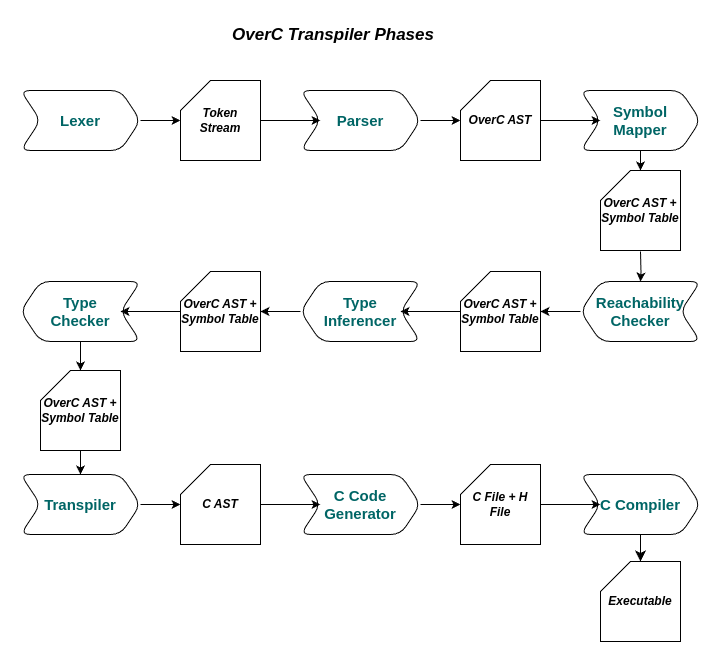

The diagram above was exported from draw.io. Its source (the exported page's mxGraphModel, read from the mxfile embedded in the PNG):
<mxGraphModel dx="2068" dy="825" grid="1" gridSize="10" guides="1" tooltips="1" connect="1" arrows="1" fold="1" page="1" pageScale="1" pageWidth="827" pageHeight="1169" math="0" shadow="0">
  <root>
    <mxCell id="0" />
    <mxCell id="1" parent="0" />
    <mxCell id="0j38vcnmy1ZJMVoAtQNW-11" style="edgeStyle=orthogonalEdgeStyle;rounded=0;orthogonalLoop=1;jettySize=auto;html=1;" edge="1" parent="1" source="0j38vcnmy1ZJMVoAtQNW-1" target="0j38vcnmy1ZJMVoAtQNW-10">
      <mxGeometry relative="1" as="geometry" />
    </mxCell>
    <mxCell id="0j38vcnmy1ZJMVoAtQNW-1" value="Lexer" style="rounded=1;whiteSpace=wrap;html=1;fontStyle=1;fontSize=15;fontColor=#006565;shape=step;perimeter=stepPerimeter;fixedSize=1;" vertex="1" parent="1">
      <mxGeometry x="120" y="120" width="120" height="60" as="geometry" />
    </mxCell>
    <mxCell id="0j38vcnmy1ZJMVoAtQNW-2" value="Parser" style="rounded=1;whiteSpace=wrap;html=1;fontStyle=1;fontSize=15;fontColor=#006565;shape=step;perimeter=stepPerimeter;fixedSize=1;" vertex="1" parent="1">
      <mxGeometry x="400" y="120" width="120" height="60" as="geometry" />
    </mxCell>
    <mxCell id="0j38vcnmy1ZJMVoAtQNW-17" style="edgeStyle=orthogonalEdgeStyle;rounded=0;orthogonalLoop=1;jettySize=auto;html=1;" edge="1" parent="1" source="0j38vcnmy1ZJMVoAtQNW-3" target="0j38vcnmy1ZJMVoAtQNW-16">
      <mxGeometry relative="1" as="geometry" />
    </mxCell>
    <mxCell id="0j38vcnmy1ZJMVoAtQNW-3" value="Symbol&lt;br&gt;Mapper" style="rounded=1;whiteSpace=wrap;html=1;fontStyle=1;fontSize=15;fontColor=#006565;shape=step;perimeter=stepPerimeter;fixedSize=1;" vertex="1" parent="1">
      <mxGeometry x="680" y="120" width="120" height="60" as="geometry" />
    </mxCell>
    <mxCell id="0j38vcnmy1ZJMVoAtQNW-21" style="edgeStyle=orthogonalEdgeStyle;rounded=0;orthogonalLoop=1;jettySize=auto;html=1;" edge="1" parent="1" source="0j38vcnmy1ZJMVoAtQNW-4" target="0j38vcnmy1ZJMVoAtQNW-18">
      <mxGeometry relative="1" as="geometry" />
    </mxCell>
    <mxCell id="0j38vcnmy1ZJMVoAtQNW-4" value="Reachability Checker" style="rounded=1;whiteSpace=wrap;html=1;fontStyle=1;fontSize=15;fontColor=#006565;shape=step;perimeter=stepPerimeter;fixedSize=1;flipH=1;" vertex="1" parent="1">
      <mxGeometry x="680" y="311" width="120" height="60" as="geometry" />
    </mxCell>
    <mxCell id="0j38vcnmy1ZJMVoAtQNW-24" style="edgeStyle=orthogonalEdgeStyle;rounded=0;orthogonalLoop=1;jettySize=auto;html=1;" edge="1" parent="1" source="0j38vcnmy1ZJMVoAtQNW-5" target="0j38vcnmy1ZJMVoAtQNW-19">
      <mxGeometry relative="1" as="geometry" />
    </mxCell>
    <mxCell id="0j38vcnmy1ZJMVoAtQNW-5" value="Type&lt;br&gt;Inferencer" style="rounded=1;whiteSpace=wrap;html=1;fontStyle=1;fontSize=15;fontColor=#006565;shape=step;perimeter=stepPerimeter;fixedSize=1;flipH=1;" vertex="1" parent="1">
      <mxGeometry x="400" y="311" width="120" height="60" as="geometry" />
    </mxCell>
    <mxCell id="0j38vcnmy1ZJMVoAtQNW-27" style="edgeStyle=orthogonalEdgeStyle;rounded=0;orthogonalLoop=1;jettySize=auto;html=1;" edge="1" parent="1" source="0j38vcnmy1ZJMVoAtQNW-6" target="0j38vcnmy1ZJMVoAtQNW-26">
      <mxGeometry relative="1" as="geometry" />
    </mxCell>
    <mxCell id="0j38vcnmy1ZJMVoAtQNW-6" value="Type&lt;br&gt;Checker" style="rounded=1;whiteSpace=wrap;html=1;fontStyle=1;fontSize=15;fontColor=#006565;shape=step;perimeter=stepPerimeter;fixedSize=1;flipH=1;" vertex="1" parent="1">
      <mxGeometry x="120" y="311" width="120" height="60" as="geometry" />
    </mxCell>
    <mxCell id="0j38vcnmy1ZJMVoAtQNW-7" value="Transpiler" style="rounded=1;whiteSpace=wrap;html=1;fontStyle=1;fontSize=15;fontColor=#006565;shape=step;perimeter=stepPerimeter;fixedSize=1;" vertex="1" parent="1">
      <mxGeometry x="120" y="504" width="120" height="60" as="geometry" />
    </mxCell>
    <mxCell id="0j38vcnmy1ZJMVoAtQNW-8" value="C Code Generator" style="rounded=1;whiteSpace=wrap;html=1;fontStyle=1;fontSize=15;fontColor=#006565;shape=step;perimeter=stepPerimeter;fixedSize=1;" vertex="1" parent="1">
      <mxGeometry x="400" y="504" width="120" height="60" as="geometry" />
    </mxCell>
    <mxCell id="0j38vcnmy1ZJMVoAtQNW-36" style="edgeStyle=none;curved=1;rounded=0;orthogonalLoop=1;jettySize=auto;html=1;fontSize=12;startSize=8;endSize=8;" edge="1" parent="1" source="0j38vcnmy1ZJMVoAtQNW-9" target="0j38vcnmy1ZJMVoAtQNW-35">
      <mxGeometry relative="1" as="geometry" />
    </mxCell>
    <mxCell id="0j38vcnmy1ZJMVoAtQNW-9" value="C Compiler" style="rounded=1;whiteSpace=wrap;html=1;fontStyle=1;fontSize=15;fontColor=#006565;shape=step;perimeter=stepPerimeter;fixedSize=1;" vertex="1" parent="1">
      <mxGeometry x="680" y="504" width="120" height="60" as="geometry" />
    </mxCell>
    <mxCell id="0j38vcnmy1ZJMVoAtQNW-12" style="edgeStyle=orthogonalEdgeStyle;rounded=0;orthogonalLoop=1;jettySize=auto;html=1;" edge="1" parent="1" source="0j38vcnmy1ZJMVoAtQNW-10" target="0j38vcnmy1ZJMVoAtQNW-2">
      <mxGeometry relative="1" as="geometry" />
    </mxCell>
    <mxCell id="0j38vcnmy1ZJMVoAtQNW-10" value="Token Stream" style="shape=card;whiteSpace=wrap;html=1;backgroundOutline=1;darkOpacity=0.05;fontStyle=3" vertex="1" parent="1">
      <mxGeometry x="280" y="110" width="80" height="80" as="geometry" />
    </mxCell>
    <mxCell id="0j38vcnmy1ZJMVoAtQNW-15" style="edgeStyle=orthogonalEdgeStyle;rounded=0;orthogonalLoop=1;jettySize=auto;html=1;entryX=0;entryY=0.5;entryDx=0;entryDy=0;" edge="1" parent="1" source="0j38vcnmy1ZJMVoAtQNW-13" target="0j38vcnmy1ZJMVoAtQNW-3">
      <mxGeometry relative="1" as="geometry" />
    </mxCell>
    <mxCell id="0j38vcnmy1ZJMVoAtQNW-13" value="OverC AST" style="shape=card;whiteSpace=wrap;html=1;backgroundOutline=1;darkOpacity=0.05;fontStyle=3" vertex="1" parent="1">
      <mxGeometry x="560" y="110" width="80" height="80" as="geometry" />
    </mxCell>
    <mxCell id="0j38vcnmy1ZJMVoAtQNW-14" style="edgeStyle=orthogonalEdgeStyle;rounded=0;orthogonalLoop=1;jettySize=auto;html=1;entryX=0;entryY=0.5;entryDx=0;entryDy=0;entryPerimeter=0;" edge="1" parent="1" source="0j38vcnmy1ZJMVoAtQNW-2" target="0j38vcnmy1ZJMVoAtQNW-13">
      <mxGeometry relative="1" as="geometry" />
    </mxCell>
    <mxCell id="0j38vcnmy1ZJMVoAtQNW-20" style="edgeStyle=orthogonalEdgeStyle;rounded=0;orthogonalLoop=1;jettySize=auto;html=1;" edge="1" parent="1" target="0j38vcnmy1ZJMVoAtQNW-4">
      <mxGeometry relative="1" as="geometry">
        <mxPoint x="740" y="281" as="sourcePoint" />
      </mxGeometry>
    </mxCell>
    <mxCell id="0j38vcnmy1ZJMVoAtQNW-16" value="OverC AST + Symbol Table" style="shape=card;whiteSpace=wrap;html=1;backgroundOutline=1;darkOpacity=0.05;fontStyle=3" vertex="1" parent="1">
      <mxGeometry x="700" y="200" width="80" height="80" as="geometry" />
    </mxCell>
    <mxCell id="0j38vcnmy1ZJMVoAtQNW-22" style="edgeStyle=orthogonalEdgeStyle;rounded=0;orthogonalLoop=1;jettySize=auto;html=1;" edge="1" parent="1" source="0j38vcnmy1ZJMVoAtQNW-18" target="0j38vcnmy1ZJMVoAtQNW-5">
      <mxGeometry relative="1" as="geometry" />
    </mxCell>
    <mxCell id="0j38vcnmy1ZJMVoAtQNW-18" value="OverC AST + Symbol Table" style="shape=card;whiteSpace=wrap;html=1;backgroundOutline=1;darkOpacity=0.05;fontStyle=3" vertex="1" parent="1">
      <mxGeometry x="560" y="301" width="80" height="80" as="geometry" />
    </mxCell>
    <mxCell id="0j38vcnmy1ZJMVoAtQNW-25" style="edgeStyle=orthogonalEdgeStyle;rounded=0;orthogonalLoop=1;jettySize=auto;html=1;" edge="1" parent="1" source="0j38vcnmy1ZJMVoAtQNW-19" target="0j38vcnmy1ZJMVoAtQNW-6">
      <mxGeometry relative="1" as="geometry" />
    </mxCell>
    <mxCell id="0j38vcnmy1ZJMVoAtQNW-19" value="OverC AST + Symbol Table" style="shape=card;whiteSpace=wrap;html=1;backgroundOutline=1;darkOpacity=0.05;fontStyle=3" vertex="1" parent="1">
      <mxGeometry x="280" y="301" width="80" height="80" as="geometry" />
    </mxCell>
    <mxCell id="0j38vcnmy1ZJMVoAtQNW-28" style="edgeStyle=orthogonalEdgeStyle;rounded=0;orthogonalLoop=1;jettySize=auto;html=1;" edge="1" parent="1" source="0j38vcnmy1ZJMVoAtQNW-26" target="0j38vcnmy1ZJMVoAtQNW-7">
      <mxGeometry relative="1" as="geometry" />
    </mxCell>
    <mxCell id="0j38vcnmy1ZJMVoAtQNW-26" value="OverC AST + Symbol Table" style="shape=card;whiteSpace=wrap;html=1;backgroundOutline=1;darkOpacity=0.05;fontStyle=3" vertex="1" parent="1">
      <mxGeometry x="140" y="400" width="80" height="80" as="geometry" />
    </mxCell>
    <mxCell id="0j38vcnmy1ZJMVoAtQNW-32" style="edgeStyle=orthogonalEdgeStyle;rounded=0;orthogonalLoop=1;jettySize=auto;html=1;entryX=0;entryY=0.5;entryDx=0;entryDy=0;" edge="1" parent="1" source="0j38vcnmy1ZJMVoAtQNW-29" target="0j38vcnmy1ZJMVoAtQNW-8">
      <mxGeometry relative="1" as="geometry" />
    </mxCell>
    <mxCell id="0j38vcnmy1ZJMVoAtQNW-29" value="C AST" style="shape=card;whiteSpace=wrap;html=1;backgroundOutline=1;darkOpacity=0.05;fontStyle=3" vertex="1" parent="1">
      <mxGeometry x="280" y="494" width="80" height="80" as="geometry" />
    </mxCell>
    <mxCell id="0j38vcnmy1ZJMVoAtQNW-34" style="edgeStyle=orthogonalEdgeStyle;rounded=0;orthogonalLoop=1;jettySize=auto;html=1;" edge="1" parent="1" source="0j38vcnmy1ZJMVoAtQNW-30" target="0j38vcnmy1ZJMVoAtQNW-9">
      <mxGeometry relative="1" as="geometry" />
    </mxCell>
    <mxCell id="0j38vcnmy1ZJMVoAtQNW-30" value="C File + H File" style="shape=card;whiteSpace=wrap;html=1;backgroundOutline=1;darkOpacity=0.05;fontStyle=3" vertex="1" parent="1">
      <mxGeometry x="560" y="494" width="80" height="80" as="geometry" />
    </mxCell>
    <mxCell id="0j38vcnmy1ZJMVoAtQNW-31" style="edgeStyle=orthogonalEdgeStyle;rounded=0;orthogonalLoop=1;jettySize=auto;html=1;entryX=0;entryY=0.5;entryDx=0;entryDy=0;entryPerimeter=0;" edge="1" parent="1" source="0j38vcnmy1ZJMVoAtQNW-7" target="0j38vcnmy1ZJMVoAtQNW-29">
      <mxGeometry relative="1" as="geometry" />
    </mxCell>
    <mxCell id="0j38vcnmy1ZJMVoAtQNW-33" style="edgeStyle=orthogonalEdgeStyle;rounded=0;orthogonalLoop=1;jettySize=auto;html=1;entryX=0;entryY=0.5;entryDx=0;entryDy=0;entryPerimeter=0;" edge="1" parent="1" source="0j38vcnmy1ZJMVoAtQNW-8" target="0j38vcnmy1ZJMVoAtQNW-30">
      <mxGeometry relative="1" as="geometry" />
    </mxCell>
    <mxCell id="0j38vcnmy1ZJMVoAtQNW-35" value="Executable" style="shape=card;whiteSpace=wrap;html=1;fontStyle=3" vertex="1" parent="1">
      <mxGeometry x="700" y="591" width="80" height="80" as="geometry" />
    </mxCell>
    <mxCell id="0j38vcnmy1ZJMVoAtQNW-37" value="OverC Transpiler Phases" style="text;html=1;align=center;verticalAlign=middle;whiteSpace=wrap;rounded=0;fontStyle=3;fontSize=17;" vertex="1" parent="1">
      <mxGeometry x="330" y="50" width="206" height="30" as="geometry" />
    </mxCell>
  </root>
</mxGraphModel>